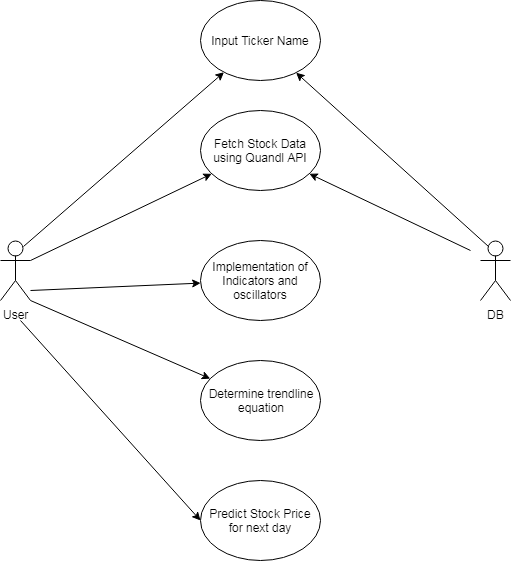

The diagram above was exported from draw.io. Its source (the exported page's mxGraphModel, read from the mxfile embedded in the PNG):
<mxGraphModel dx="1146" dy="435" grid="1" gridSize="10" guides="1" tooltips="1" connect="1" arrows="1" fold="1" page="1" pageScale="1" pageWidth="850" pageHeight="1100" math="0" shadow="0">
  <root>
    <mxCell id="0" />
    <mxCell id="1" parent="0" />
    <mxCell id="91FXz8Ad8yya-CpbMbkN-1" value="Input Ticker Name" style="ellipse;whiteSpace=wrap;html=1;" vertex="1" parent="1">
      <mxGeometry x="200" y="120" width="120" height="80" as="geometry" />
    </mxCell>
    <mxCell id="91FXz8Ad8yya-CpbMbkN-2" value="Fetch Stock Data using Quandl API" style="ellipse;whiteSpace=wrap;html=1;" vertex="1" parent="1">
      <mxGeometry x="200" y="230" width="120" height="80" as="geometry" />
    </mxCell>
    <mxCell id="91FXz8Ad8yya-CpbMbkN-3" value="&lt;p&gt;&lt;span&gt;Implementation of Indicators and oscillators&lt;/span&gt;&lt;/p&gt;" style="ellipse;whiteSpace=wrap;html=1;" vertex="1" parent="1">
      <mxGeometry x="200" y="360" width="120" height="80" as="geometry" />
    </mxCell>
    <mxCell id="91FXz8Ad8yya-CpbMbkN-4" value="&lt;div&gt;Determine trendline&lt;/div&gt;&lt;div&gt;equation&lt;/div&gt;" style="ellipse;whiteSpace=wrap;html=1;" vertex="1" parent="1">
      <mxGeometry x="200" y="480" width="120" height="80" as="geometry" />
    </mxCell>
    <mxCell id="91FXz8Ad8yya-CpbMbkN-5" value="&lt;div&gt;Predict Stock Price&lt;/div&gt;&lt;div&gt;for next day&lt;/div&gt;" style="ellipse;whiteSpace=wrap;html=1;" vertex="1" parent="1">
      <mxGeometry x="200" y="600" width="120" height="80" as="geometry" />
    </mxCell>
    <mxCell id="91FXz8Ad8yya-CpbMbkN-6" value="User" style="shape=umlActor;verticalLabelPosition=bottom;labelBackgroundColor=#ffffff;verticalAlign=top;html=1;outlineConnect=0;" vertex="1" parent="1">
      <mxGeometry y="360" width="30" height="60" as="geometry" />
    </mxCell>
    <mxCell id="91FXz8Ad8yya-CpbMbkN-10" value="DB" style="shape=umlActor;verticalLabelPosition=bottom;labelBackgroundColor=#ffffff;verticalAlign=top;html=1;outlineConnect=0;" vertex="1" parent="1">
      <mxGeometry x="480" y="360" width="30" height="60" as="geometry" />
    </mxCell>
    <mxCell id="91FXz8Ad8yya-CpbMbkN-11" value="" style="endArrow=classic;html=1;exitX=0.75;exitY=0.1;exitDx=0;exitDy=0;exitPerimeter=0;" edge="1" parent="1" source="91FXz8Ad8yya-CpbMbkN-6" target="91FXz8Ad8yya-CpbMbkN-1">
      <mxGeometry width="50" height="50" relative="1" as="geometry">
        <mxPoint x="50" y="410" as="sourcePoint" />
        <mxPoint x="90" y="320" as="targetPoint" />
      </mxGeometry>
    </mxCell>
    <mxCell id="91FXz8Ad8yya-CpbMbkN-12" value="" style="endArrow=classic;html=1;exitX=1;exitY=0.3333333333333333;exitDx=0;exitDy=0;exitPerimeter=0;" edge="1" parent="1" source="91FXz8Ad8yya-CpbMbkN-6" target="91FXz8Ad8yya-CpbMbkN-2">
      <mxGeometry width="50" height="50" relative="1" as="geometry">
        <mxPoint x="60" y="410" as="sourcePoint" />
        <mxPoint x="110" y="360" as="targetPoint" />
      </mxGeometry>
    </mxCell>
    <mxCell id="91FXz8Ad8yya-CpbMbkN-13" value="" style="endArrow=classic;html=1;" edge="1" parent="1" target="91FXz8Ad8yya-CpbMbkN-3">
      <mxGeometry width="50" height="50" relative="1" as="geometry">
        <mxPoint x="30" y="410" as="sourcePoint" />
        <mxPoint x="110" y="390" as="targetPoint" />
      </mxGeometry>
    </mxCell>
    <mxCell id="91FXz8Ad8yya-CpbMbkN-15" value="" style="endArrow=classic;html=1;exitX=1;exitY=1;exitDx=0;exitDy=0;exitPerimeter=0;" edge="1" parent="1" source="91FXz8Ad8yya-CpbMbkN-6" target="91FXz8Ad8yya-CpbMbkN-4">
      <mxGeometry width="50" height="50" relative="1" as="geometry">
        <mxPoint x="60" y="480" as="sourcePoint" />
        <mxPoint x="110" y="430" as="targetPoint" />
      </mxGeometry>
    </mxCell>
    <mxCell id="91FXz8Ad8yya-CpbMbkN-16" value="" style="endArrow=classic;html=1;entryX=0;entryY=0.5;entryDx=0;entryDy=0;" edge="1" parent="1" target="91FXz8Ad8yya-CpbMbkN-5">
      <mxGeometry width="50" height="50" relative="1" as="geometry">
        <mxPoint x="20" y="440" as="sourcePoint" />
        <mxPoint x="130" y="480" as="targetPoint" />
      </mxGeometry>
    </mxCell>
    <mxCell id="91FXz8Ad8yya-CpbMbkN-17" value="" style="endArrow=classic;html=1;exitX=0.25;exitY=0.1;exitDx=0;exitDy=0;exitPerimeter=0;" edge="1" parent="1" source="91FXz8Ad8yya-CpbMbkN-10" target="91FXz8Ad8yya-CpbMbkN-1">
      <mxGeometry width="50" height="50" relative="1" as="geometry">
        <mxPoint x="400" y="360" as="sourcePoint" />
        <mxPoint x="450" y="310" as="targetPoint" />
      </mxGeometry>
    </mxCell>
    <mxCell id="91FXz8Ad8yya-CpbMbkN-18" value="" style="endArrow=classic;html=1;" edge="1" parent="1" target="91FXz8Ad8yya-CpbMbkN-2">
      <mxGeometry width="50" height="50" relative="1" as="geometry">
        <mxPoint x="470" y="370" as="sourcePoint" />
        <mxPoint x="450" y="390" as="targetPoint" />
      </mxGeometry>
    </mxCell>
  </root>
</mxGraphModel>